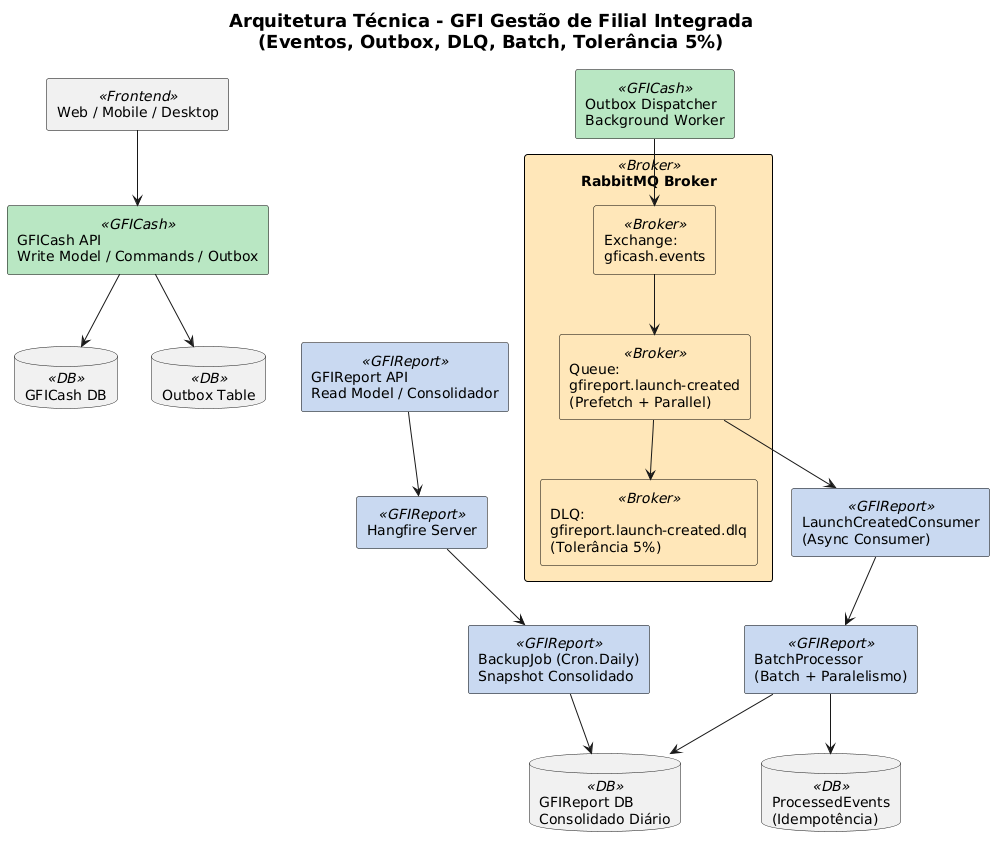

The diagram above was rendered by PlantUML. Its source (embedded in the PNG):
@startuml
skinparam componentStyle rectangle
skinparam shadowing false
skinparam titleFontSize 18

' Colors
skinparam rectangle {
  BackgroundColor<<GFICash>> #B9E6C2
  BackgroundColor<<GFIReport>> #C8D9F0
  BackgroundColor<<Broker>> #FFE7B8
  BackgroundColor<<Infra>> #F2F2F2
  BackgroundColor<<DB>> #FFFFFF
  BorderColor black
}

title Arquitetura Técnica - GFI Gestão de Filial Integrada\n(Eventos, Outbox, DLQ, Batch, Tolerância 5%)

'-------------------------------------------
' FRONTEND
'-------------------------------------------
rectangle "Web / Mobile / Desktop" as FRONTEND <<Frontend>>

'-------------------------------------------
' GFICASH (WRITE-SIDE)
'-------------------------------------------
rectangle "GFICash API\nWrite Model / Commands / Outbox" <<GFICash>> as GFICashAPI {
}

database "GFICash DB" <<DB>> as GFICashDB
database "Outbox Table" <<DB>> as OutboxDB

rectangle "Outbox Dispatcher\nBackground Worker" <<GFICash>> as OutboxDispatcher

'-------------------------------------------
' BROKER
'-------------------------------------------
rectangle "RabbitMQ Broker" <<Broker>> as Broker {
  rectangle "Exchange:\ngficash.events" as Exchange <<Broker>>
  rectangle "Queue:\ngfireport.launch-created\n(Prefetch + Parallel)" as MainQueue <<Broker>>
  rectangle "DLQ:\ngfireport.launch-created.dlq\n(Tolerância 5%)" as DLQ <<Broker>>
}

'-------------------------------------------
' GFI REPORT (READ-SIDE)
'-------------------------------------------
rectangle "GFIReport API\nRead Model / Consolidador" <<GFIReport>> as GFIReportAPI {
}

rectangle "LaunchCreatedConsumer\n(Async Consumer)" <<GFIReport>> as Consumer
rectangle "BatchProcessor\n(Batch + Paralelismo)" <<GFIReport>> as BatchProcessor

database "GFIReport DB\nConsolidado Diário" <<DB>> as GFIReportDB
database "ProcessedEvents\n(Idempotência)" <<DB>> as ProcessedEvents


'-------------------------------------------
' JOBS / SCHEDULERS
'-------------------------------------------
rectangle "Hangfire Server" <<GFIReport>> as Hangfire
rectangle "BackupJob (Cron.Daily)\nSnapshot Consolidado" <<GFIReport>> as BackupJob

'-------------------------------------------
' RELACIONAMENTOS
'-------------------------------------------

' Frontend
FRONTEND --> GFICashAPI

' Persistence
GFICashAPI --> GFICashDB
GFICashAPI --> OutboxDB

' Outbox Dispatcher publica eventos
OutboxDispatcher --> Exchange

' RabbitMQ Fluxo
Exchange --> MainQueue
MainQueue --> Consumer
Consumer --> BatchProcessor

' BatchProcessor
BatchProcessor --> GFIReportDB
BatchProcessor --> ProcessedEvents

' Mensagens mortas
MainQueue -down-> DLQ

' Jobs
GFIReportAPI --> Hangfire
Hangfire --> BackupJob
BackupJob --> GFIReportDB
@enduml